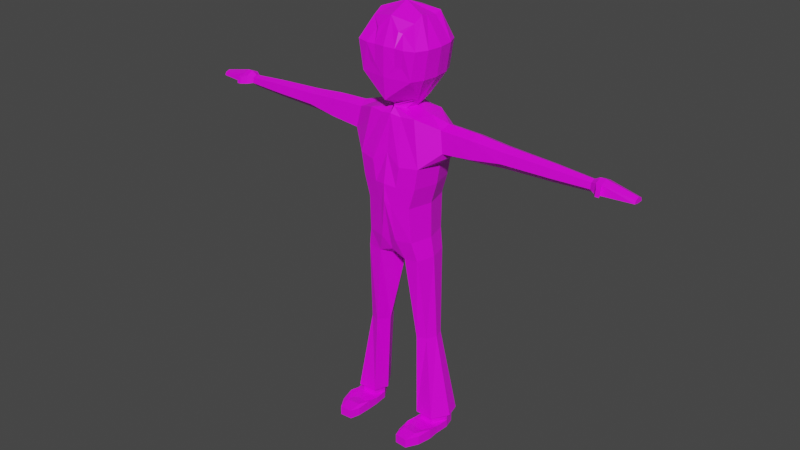 # Source: Boy.blend  (saved by Blender 2.90.8; exported with 4.5.12 LTS)
import bpy
from mathutils import Matrix  # noqa: F401  (used for matrix-valued properties, if any)

bpy.ops.wm.read_factory_settings(use_empty=True)
scene = bpy.context.scene
scene.name = 'Scene'

# ---- collections
col_collection = bpy.data.collections.new('Collection'); scene.collection.children.link(col_collection)

# ---- images (referenced by path relative to the original .blend; pixels are not part of the script)
import os
ASSET_DIR = os.environ.get("B2B_ASSET_DIR", "")  # directory of the original .blend (textures are referenced by path, not embedded)
HERE = os.path.dirname(os.path.abspath(__file__))  # packed textures are extracted next to this script under _unpacked/

def load_image(name, relpath, width, height, colorspace="sRGB"):
    """Load a texture the original file referenced (path relative to the .blend, or extracted next to this script)."""
    p = next((c for c in (os.path.join(HERE, relpath), os.path.join(ASSET_DIR, relpath)) if relpath and os.path.exists(c)), "")
    if p:
        img = bpy.data.images.load(p, check_existing=True)
        img.name = name
    else:  # same state as the original file: an image datablock whose file is absent (Cycles renders it pink)
        img = bpy.data.images.new(name, width, height)
        img.source = "FILE"
        img.filepath = "//" + (relpath or name)
    img.colorspace_settings.name = colorspace
    return img
img_lowpolypalette_png = load_image('lowpolyPalette.png', 'lowpolyPalette.png', 1024, 1024, 'sRGB')

# ---- materials (node trees are filled in below, after node groups)
mat_material = bpy.data.materials.new('Material')
mat_material.alpha_threshold = 0.0
mat_material.use_transparent_shadow = False
mat_material.line_color = (0.0, 0.0, 0.0, 1.0)

# ---- material node trees
mat_material.use_nodes = True; mat_material.node_tree.nodes.clear()
_N = mat_material.node_tree.nodes; _L = mat_material.node_tree.links
n0 = _N.new('ShaderNodeOutputMaterial'); n0.name = 'Material Output'; n0.location = (300, 300)
n1 = _N.new('ShaderNodeBsdfPrincipled'); n1.name = 'Principled BSDF'; n1.location = (10, 300)
n1.distribution = 'GGX'
n1.subsurface_method = 'BURLEY'
n1.inputs[2].default_value = 0.4
n1.inputs[3].default_value = 1.45
n1.inputs[27].default_value = (0.0, 0.0, 0.0, 1.0)
n1.inputs[28].default_value = 1.0
n2 = _N.new('ShaderNodeTexImage'); n2.name = 'Image Texture'; n2.location = (-297, 191)
n2.image = img_lowpolypalette_png
_L.new(n1.outputs[0], n0.inputs[0])
_L.new(n2.outputs[0], n1.inputs[0])
n0.is_active_output = True

# ---- world
world_world = bpy.data.worlds.new('World'); scene.world = world_world
world_world.use_nodes = True; world_world.node_tree.nodes.clear()
_N = world_world.node_tree.nodes; _L = world_world.node_tree.links
n0 = _N.new('ShaderNodeOutputWorld'); n0.name = 'World Output'; n0.location = (300, 300)
n1 = _N.new('ShaderNodeBackground'); n1.name = 'Background'; n1.location = (10, 300)
n1.inputs[0].default_value = (0.05088, 0.05088, 0.05088, 1.0)
_L.new(n1.outputs[0], n0.inputs[0])
n0.is_active_output = True
world_world.color = (0.05088, 0.05088, 0.05088)
world_world.use_sun_shadow = False
world_world.sun_shadow_jitter_overblur = 0.0

# ---- meshes
me_sphere = bpy.data.meshes.new('Sphere')
me_sphere.from_pydata([(0.0, 0.2722, 2.615), (0.0, 0.3026, 2.289), (0.0, 0.2491, 1.913), (0.01523, 0.1688, 3.017), (0.09339, 0.2014, 2.973), (0.1368, 0.2765, 2.572), (0.1057, 0.2765, 2.383), (0.04961, 0.279, 2.195), (0.07309, 0.2452, 1.874), (0.08658, 0.09747, 3.017), (0.222, 0.1756, 2.973), (0.2971, 0.219, 2.572), (0.266, 0.219, 2.383), (0.211, 0.2204, 2.195), (0.2202, 0.2009, 1.874), (0.1127, 1.575e-07, 3.017), (0.269, 1.642e-07, 2.973), (0.3558, 1.508e-07, 2.572), (0.3247, 1.41e-07, 2.383), (0.2701, 1.626e-07, 2.195), (0.274, 1.181e-07, 1.874), (0.08658, -0.09747, 3.017), (0.222, -0.1756, 2.973), (0.2971, -0.219, 2.572), (0.266, -0.219, 2.383), (0.211, -0.2204, 2.195), (0.2202, -0.2009, 1.874), (0.0, -0.1545, 3.029), (0.09339, -0.186, 2.962), (0.1368, -0.2611, 2.561), (0.1057, -0.2611, 2.373), (0.04961, -0.2636, 2.185), (0.07309, -0.2298, 1.863), (0.0, -0.1521, 3.057), (0.0, -0.2009, 2.978), (0.0, -0.2413, 2.659), (0.0, -0.2877, 2.39), (0.0, -0.287, 2.239), (0.0, -0.2265, 1.928), (0.321, 0.1124, 0.1426), (0.2426, 0.2446, 3.301), (0.0, 0.1343, 3.035), (0.0, 0.1949, 2.977), (0.0, 0.3057, 2.386), (0.0, 0.1879, 1.75), (0.1349, 0.1953, 1.7), (0.2609, 0.1721, 1.7), (0.307, 1.147e-07, 1.7), (0.2609, -0.1721, 1.7), (0.1349, -0.1799, 1.69), (0.0, -0.1832, 1.744), (0.0, 1.293e-07, 1.621), (0.4515, 0.1061, 0.1425), (0.4787, 0.004557, 0.1428), (0.4056, -0.122, 0.1424), (0.2735, -0.114, 0.1424), (0.2396, -0.0153, 0.1395), (0.3039, 0.1454, 0.1433), (0.4765, 0.1371, 0.1433), (0.5133, 6.252e-08, 0.1433), (0.4235, -0.1553, 0.1433), (0.25, -0.1448, 0.1433), (0.2042, -0.01107, 0.1399), (0.452, 0.1059, 0.07195), (0.2401, -0.01549, 0.06899), (0.4792, 0.004363, 0.07229), (0.406, -0.1222, 0.07188), (0.3215, 0.1122, 0.07207), (0.274, -0.1142, 0.07191), (0.4525, 0.1057, -0.002118), (0.2406, -0.0157, 8.423e-05), (0.4797, 0.004159, -0.001781), (0.4065, -0.1224, -0.002185), (0.322, 0.112, -0.002), (0.2744, -0.1144, -0.002156), (0.2298, -0.1487, 0.06927), (0.2303, -0.1489, 0.0003702), (0.3958, -0.2554, 0.07217), (0.4689, -0.1289, 0.07257), (0.2637, -0.2474, 0.0722), (0.3962, -0.2556, -0.001899), (0.4694, -0.1291, -0.001495), (0.2641, -0.2476, -0.00187), (0.2323, -0.2501, 0.09016), (0.2328, -0.2503, -0.0009042), (0.3983, -0.3568, 0.09398), (0.4714, -0.2302, 0.09452), (0.2662, -0.3487, 0.09402), (0.3987, -0.357, -0.003903), (0.4719, -0.2304, -0.00337), (0.2666, -0.349, -0.003864), (0.2406, -0.3769, 0.07698), (0.241, -0.377, -0.0009756), (0.3826, -0.4682, 0.08025), (0.4453, -0.3599, 0.08071), (0.2696, -0.4613, 0.08029), (0.3831, -0.4684, -0.003543), (0.4457, -0.36, -0.003086), (0.27, -0.4615, -0.00351), (0.1395, 0.0803, 3.109), (0.1843, 0.06178, 3.109), (0.1828, 1.42e-07, 3.109), (0.1684, -0.04636, 3.109), (0.1876, -0.0803, 3.109), (0.0, -0.2658, 3.109), (0.2846, 0.2446, 3.553), (0.0, 0.1266, 3.109), (0.2909, 0.1412, 3.301), (0.3086, 1.401e-07, 3.301), (0.2909, -0.1412, 3.301), (0.1579, -0.258, 3.402), (0.0, -0.2824, 3.301), (0.2048, 9.916e-08, 3.774), (0.0, 0.2824, 3.301), (0.3329, 0.1412, 3.553), (0.3506, 1.266e-07, 3.553), (0.3329, -0.1412, 3.553), (0.1837, -0.2684, 3.548), (0.0, -0.2824, 3.553), (0.4176, 0.08188, 2.902), (0.0, 0.2824, 3.553), (0.2039, 0.1061, 3.758), (0.2013, 0.1719, 3.779), (0.2039, -0.06502, 3.789), (0.131, -0.2042, 3.659), (0.0, -0.1866, 3.779), (0.0, 6.022e-08, 3.862), (0.0, 0.1866, 3.794), (0.4526, 0.1021, 2.715), (0.4411, 1.659e-07, 2.937), (0.4965, 1.574e-07, 2.681), (0.4176, -0.08188, 2.902), (0.4526, -0.1021, 2.715), (1.0, 0.06909, 2.871), (0.9994, 0.08616, 2.763), (1.0, 1.64e-07, 2.9), (0.9999, 1.583e-07, 2.708), (1.0, -0.06909, 2.871), (0.9994, -0.08615, 2.779), (0.1765, -0.004162, 0.8955), (0.2426, 0.1239, 0.9188), (0.3267, 0.08611, 0.9188), (0.2274, -0.1258, 0.9188), (0.3118, -0.09331, 0.9188), (0.3501, -0.001041, 0.9188), (1.763, 0.04126, 2.833), (1.762, 0.05052, 2.774), (1.763, 0.003757, 2.744), (1.763, 0.003757, 2.849), (1.763, -0.03375, 2.833), (1.762, -0.04301, 2.783), (1.813, 0.064, 2.851), (1.812, 0.07888, 2.777), (1.813, 0.003753, 2.767), (1.813, 0.003753, 2.876), (1.813, -0.05649, 2.851), (1.812, -0.07137, 2.771), (1.862, 0.06399, 2.851), (1.861, 0.07887, 2.777), (1.861, 0.003748, 2.767), (1.862, 0.003748, 2.876), (1.862, -0.0565, 2.851), (1.861, -0.07138, 2.771), (2.13, 0.0432, 2.8), (2.13, 0.05294, 2.77), (2.13, 0.003733, 2.767), (2.13, 0.003733, 2.817), (2.13, -0.03573, 2.802), (2.13, -0.04548, 2.776), (1.848, -0.1134, 2.834), (1.848, -0.1237, 2.779), (1.882, -0.1134, 2.834), (1.882, -0.1237, 2.779), (0.2426, -0.2446, 3.301), (0.09986, -0.2673, 3.549), (0.1001, -0.2693, 3.402), (0.2846, -0.2446, 3.553), (0.1007, -0.221, 3.671), (0.2013, -0.1514, 3.738), (0.7502, 1.573e-07, 2.685), (0.7262, -0.1015, 2.742), (0.7206, 1.65e-07, 2.927), (0.7078, 0.08142, 2.892), (0.7262, 0.1015, 2.734), (0.7078, -0.08142, 2.892), (1.426, -2.94e-05, 2.724), (1.426, -0.06836, 2.781), (1.427, -2.94e-05, 2.877), (1.426, 0.05477, 2.854), (1.426, 0.0683, 2.768), (1.426, -0.05483, 2.854)], [], [(1, 43, 6, 7), (0, 42, 4, 5), (15, 9, 100, 101), (2, 1, 7, 8), (43, 0, 5, 6), (42, 41, 3, 4), (4, 3, 9, 10), (26, 32, 49, 48), (7, 6, 12, 13), (5, 4, 10, 11), (33, 27, 103, 104), (8, 7, 13, 14), (6, 5, 11, 12), (13, 12, 18, 19), (23, 17, 130, 132), (27, 21, 102, 103), (14, 13, 19, 20), (12, 11, 17, 18), (10, 9, 15, 16), (19, 18, 24, 25), (10, 16, 129, 119), (21, 15, 101, 102), (20, 19, 25, 26), (18, 17, 23, 24), (16, 15, 21, 22), (20, 26, 48, 47), (3, 41, 106, 99), (26, 25, 31, 32), (24, 23, 29, 30), (22, 21, 27, 28), (25, 24, 30, 31), (23, 22, 28, 29), (32, 31, 37, 38), (30, 29, 35, 36), (28, 27, 33, 34), (31, 30, 36, 37), (29, 28, 34, 35), (9, 3, 99, 100), (2, 8, 45, 44), (8, 14, 46, 45), (32, 38, 50, 49), (14, 20, 47, 46), (51, 44, 45), (139, 140, 57, 62), (143, 142, 61, 60), (142, 139, 62, 61), (140, 141, 58, 57), (51, 49, 50), (55, 56, 64, 68), (39, 52, 63, 67), (53, 54, 66, 65), (56, 39, 67, 64), (141, 144, 59, 58), (144, 143, 60, 59), (52, 39, 57, 58), (53, 52, 58, 59), (54, 53, 59, 60), (55, 54, 60, 61), (39, 56, 62, 57), (56, 55, 61, 62), (63, 65, 71, 69), (72, 71, 81, 80), (68, 64, 75, 79), (67, 63, 69, 73), (54, 55, 68, 66), (52, 53, 65, 63), (70, 73, 69), (70, 69, 71), (70, 71, 72), (70, 72, 74), (64, 67, 73, 70), (71, 65, 78, 81), (80, 81, 89, 88), (76, 82, 90, 84), (78, 77, 85, 86), (66, 68, 79, 77), (64, 70, 76, 75), (70, 74, 82, 76), (74, 72, 80, 82), (65, 66, 77, 78), (86, 85, 93, 94), (87, 83, 91, 95), (90, 88, 96, 98), (77, 79, 87, 85), (75, 76, 84, 83), (81, 78, 86, 89), (82, 80, 88, 90), (79, 75, 83, 87), (93, 95, 98, 96), (95, 91, 92, 98), (94, 93, 96, 97), (84, 90, 98, 92), (88, 89, 97, 96), (85, 87, 95, 93), (83, 84, 92, 91), (89, 86, 94, 97), (101, 100, 107, 108), (103, 102, 109, 173), (99, 106, 113, 40), (100, 99, 40, 107), (102, 101, 108, 109), (104, 103, 173, 111), (108, 107, 114, 115), (173, 109, 116, 176), (40, 113, 120, 105), (107, 40, 105, 114), (109, 108, 115, 116), (175, 110, 117, 174), (114, 105, 122, 121), (115, 114, 121, 112), (176, 116, 123, 178), (105, 120, 127, 122), (116, 115, 112, 123), (174, 117, 124, 177), (127, 126, 122), (122, 126, 121), (121, 126, 112), (112, 126, 123), (123, 126, 178), (178, 126, 125), (182, 181, 135, 133), (180, 179, 136, 138), (11, 10, 119, 128), (22, 23, 132, 131), (16, 22, 131, 129), (17, 11, 128, 130), (183, 182, 133, 134), (181, 184, 137, 135), (184, 180, 138, 137), (179, 183, 134, 136), (186, 185, 147, 150), (47, 48, 143, 144), (46, 47, 144, 141), (45, 46, 141, 140), (49, 51, 139, 142), (48, 49, 142, 143), (51, 45, 140, 139), (148, 149, 155, 154), (188, 187, 148, 145), (189, 188, 145, 146), (187, 190, 149, 148), (190, 186, 150, 149), (185, 189, 146, 147), (156, 153, 159, 162), (149, 150, 156, 155), (147, 146, 152, 153), (150, 147, 153, 156), (145, 148, 154, 151), (146, 145, 151, 152), (160, 161, 167, 166), (151, 154, 160, 157), (152, 151, 157, 158), (154, 155, 161, 160), (156, 162, 172, 170), (153, 152, 158, 159), (164, 163, 166, 167, 168, 165), (161, 162, 168, 167), (159, 158, 164, 165), (162, 159, 165, 168), (157, 160, 166, 163), (158, 157, 163, 164), (169, 170, 172, 171), (162, 161, 171, 172), (155, 156, 170, 169), (161, 155, 169, 171), (110, 175, 111, 173), (175, 174, 118, 111), (117, 110, 173, 176), (174, 177, 125, 118), (124, 117, 176, 178), (177, 124, 178, 125), (130, 128, 183, 179), (131, 132, 180, 184), (129, 131, 184, 181), (128, 119, 182, 183), (132, 130, 179, 180), (119, 129, 181, 182), (136, 134, 189, 185), (137, 138, 186, 190), (135, 137, 190, 187), (134, 133, 188, 189), (133, 135, 187, 188), (138, 136, 185, 186)])
_uv = me_sphere.uv_layers.new(name='UVMap')
_uv.uv.foreach_set('vector', [0.6995, 0.3099, 0.6995, 0.3106, 0.6992, 0.3106, 0.6992, 0.3099, 0.6995, 0.3112, 0.6995, 0.3118, 0.6992, 0.3118, 0.6992, 0.3112, 0.3202, 0.4365, 0.3205, 0.4365, 0.3207, 0.4365, 0.3202, 0.4365, 0.6995, 0.3093, 0.6995, 0.3099, 0.6992, 0.3099, 0.6992, 0.3093, 0.6995, 0.3106, 0.6995, 0.3112, 0.6992, 0.3112, 0.6992, 0.3106, 0.6933, 0.3118, 0.6933, 0.3124, 0.693, 0.3124, 0.693, 0.3118, 0.693, 0.3118, 0.693, 0.3124, 0.6926, 0.3124, 0.6926, 0.3118, 0.05938, 0.1729, 0.05901, 0.1729, 0.05901, 0.1729, 0.05938, 0.1729, 0.6992, 0.3099, 0.6992, 0.3106, 0.6988, 0.3106, 0.6988, 0.3099, 0.6992, 0.3112, 0.6992, 0.3118, 0.6988, 0.3118, 0.6988, 0.3112, 0.3191, 0.4365, 0.3194, 0.4365, 0.3194, 0.4365, 0.3191, 0.4365, 0.6992, 0.3093, 0.6992, 0.3099, 0.6988, 0.3099, 0.6988, 0.3093, 0.6992, 0.3106, 0.6992, 0.3112, 0.6988, 0.3112, 0.6988, 0.3106, 0.6988, 0.3099, 0.6988, 0.3106, 0.6984, 0.3106, 0.6984, 0.3099, 0.6981, 0.3112, 0.6984, 0.3112, 0.6984, 0.3112, 0.6981, 0.3112, 0.3194, 0.4365, 0.3198, 0.4365, 0.3198, 0.4365, 0.3194, 0.4365, 0.6988, 0.3093, 0.6988, 0.3099, 0.6984, 0.3099, 0.6984, 0.3093, 0.6988, 0.3106, 0.6988, 0.3112, 0.6984, 0.3112, 0.6984, 0.3106, 0.6926, 0.3118, 0.6926, 0.3124, 0.6922, 0.3124, 0.6922, 0.3118, 0.6984, 0.3099, 0.6984, 0.3106, 0.6981, 0.3106, 0.6981, 0.3099, 0.6988, 0.3118, 0.6984, 0.3118, 0.6984, 0.3118, 0.6988, 0.3118, 0.3198, 0.4365, 0.3202, 0.4365, 0.3202, 0.4365, 0.3198, 0.4365, 0.6984, 0.3093, 0.6984, 0.3099, 0.6981, 0.3099, 0.6981, 0.3093, 0.6984, 0.3106, 0.6984, 0.3112, 0.6981, 0.3112, 0.6981, 0.3106, 0.6922, 0.3118, 0.6922, 0.3124, 0.6919, 0.3124, 0.6919, 0.3118, 0.05974, 0.1729, 0.05938, 0.1729, 0.05938, 0.1729, 0.05974, 0.1729, 0.3209, 0.4365, 0.3213, 0.4365, 0.3213, 0.4365, 0.3209, 0.4365, 0.6981, 0.3093, 0.6981, 0.3099, 0.6977, 0.3099, 0.6977, 0.3093, 0.6981, 0.3106, 0.6981, 0.3112, 0.6977, 0.3112, 0.6977, 0.3106, 0.6919, 0.3118, 0.6919, 0.3124, 0.6915, 0.3124, 0.6915, 0.3118, 0.6981, 0.3099, 0.6981, 0.3106, 0.6977, 0.3106, 0.6977, 0.3099, 0.6981, 0.3112, 0.6981, 0.3118, 0.6977, 0.3118, 0.6977, 0.3112, 0.6977, 0.3093, 0.6977, 0.3099, 0.6973, 0.3099, 0.6973, 0.3093, 0.6977, 0.3106, 0.6977, 0.3112, 0.6973, 0.3112, 0.6973, 0.3106, 0.6915, 0.3118, 0.6915, 0.3124, 0.6911, 0.3124, 0.6911, 0.3118, 0.6977, 0.3099, 0.6977, 0.3106, 0.6973, 0.3106, 0.6973, 0.3099, 0.6977, 0.3112, 0.6977, 0.3118, 0.6973, 0.3118, 0.6973, 0.3112, 0.3205, 0.4365, 0.3209, 0.4365, 0.3209, 0.4365, 0.3207, 0.4365, 0.06084, 0.1729, 0.06048, 0.1729, 0.06048, 0.1729, 0.06084, 0.1729, 0.06048, 0.1729, 0.06011, 0.1729, 0.06011, 0.1729, 0.06048, 0.1729, 0.05901, 0.1729, 0.05865, 0.1729, 0.05865, 0.1729, 0.05901, 0.1729, 0.06011, 0.1729, 0.05974, 0.1729, 0.05974, 0.1729, 0.06011, 0.1729, 0.06066, 0.1723, 0.06084, 0.1729, 0.06048, 0.1729, 0.05974, 0.1723, 0.06048, 0.1729, 0.06048, 0.1729, 0.06066, 0.1723, 0.05938, 0.1729, 0.05901, 0.1729, 0.05901, 0.1729, 0.05938, 0.1729, 0.05901, 0.1729, 0.05974, 0.1723, 0.05883, 0.1723, 0.05901, 0.1729, 0.06048, 0.1729, 0.06011, 0.1729, 0.06011, 0.1729, 0.06048, 0.1729, 0.05883, 0.1723, 0.05901, 0.1729, 0.05865, 0.1729, 0.05913, 0.8052, 0.05927, 0.8048, 0.05927, 0.8048, 0.05913, 0.8052, 0.06036, 0.8052, 0.06005, 0.8053, 0.06005, 0.8053, 0.06036, 0.8052, 0.05974, 0.8053, 0.05941, 0.8052, 0.05941, 0.8052, 0.05974, 0.8053, 0.05927, 0.8048, 0.06036, 0.8052, 0.06036, 0.8052, 0.05927, 0.8048, 0.06011, 0.1729, 0.05974, 0.1729, 0.05974, 0.1729, 0.06011, 0.1729, 0.05974, 0.1729, 0.05938, 0.1729, 0.05938, 0.1729, 0.05974, 0.1729, 0.3205, 0.4333, 0.3208, 0.4332, 0.3209, 0.4333, 0.3205, 0.4333, 0.3202, 0.4332, 0.3205, 0.4333, 0.3205, 0.4333, 0.3202, 0.4333, 0.3198, 0.4332, 0.3202, 0.4332, 0.3202, 0.4333, 0.3198, 0.4333, 0.3196, 0.4332, 0.3198, 0.4332, 0.3198, 0.4333, 0.3194, 0.4333, 0.3208, 0.4332, 0.3197, 0.4327, 0.3207, 0.4327, 0.3209, 0.4333, 0.3197, 0.4327, 0.3196, 0.4332, 0.3194, 0.4333, 0.3196, 0.4327, 0.06005, 0.8053, 0.05974, 0.8053, 0.05974, 0.8053, 0.06005, 0.8053, 0.05941, 0.8052, 0.05974, 0.8053, 0.05974, 0.8053, 0.05941, 0.8052, 0.05913, 0.8052, 0.05927, 0.8048, 0.05927, 0.8048, 0.05913, 0.8052, 0.06036, 0.8052, 0.06005, 0.8053, 0.06005, 0.8053, 0.06036, 0.8052, 0.05941, 0.8052, 0.05913, 0.8052, 0.05913, 0.8052, 0.05941, 0.8052, 0.06005, 0.8053, 0.05974, 0.8053, 0.05974, 0.8053, 0.06005, 0.8053, 0.05927, 0.8048, 0.06036, 0.8052, 0.06005, 0.8053, 0.05927, 0.8048, 0.06005, 0.8053, 0.05974, 0.8053, 0.05927, 0.8048, 0.05974, 0.8053, 0.05941, 0.8052, 0.05927, 0.8048, 0.05941, 0.8052, 0.05913, 0.8052, 0.05927, 0.8048, 0.06036, 0.8052, 0.06036, 0.8052, 0.05927, 0.8048, 0.05974, 0.8053, 0.05974, 0.8053, 0.05974, 0.8053, 0.05974, 0.8053, 0.05941, 0.8052, 0.05974, 0.8053, 0.05974, 0.8053, 0.05941, 0.8052, 0.05927, 0.8048, 0.05913, 0.8052, 0.05913, 0.8052, 0.05927, 0.8048, 0.05974, 0.8053, 0.05941, 0.8052, 0.05941, 0.8052, 0.05974, 0.8053, 0.05941, 0.8052, 0.05913, 0.8052, 0.05913, 0.8052, 0.05941, 0.8052, 0.05927, 0.8048, 0.05927, 0.8048, 0.05927, 0.8048, 0.05927, 0.8048, 0.05927, 0.8048, 0.05913, 0.8052, 0.05913, 0.8052, 0.05927, 0.8048, 0.05913, 0.8052, 0.05941, 0.8052, 0.05941, 0.8052, 0.05913, 0.8052, 0.05974, 0.8053, 0.05941, 0.8052, 0.05941, 0.8052, 0.05974, 0.8053, 0.05974, 0.8053, 0.05941, 0.8052, 0.05941, 0.8052, 0.05974, 0.8053, 0.05913, 0.8052, 0.05927, 0.8048, 0.05927, 0.8048, 0.05913, 0.8052, 0.05913, 0.8052, 0.05941, 0.8052, 0.05941, 0.8052, 0.05913, 0.8052, 0.05941, 0.8052, 0.05913, 0.8052, 0.05913, 0.8052, 0.05941, 0.8052, 0.05927, 0.8048, 0.05927, 0.8048, 0.05927, 0.8048, 0.05927, 0.8048, 0.05974, 0.8053, 0.05974, 0.8053, 0.05974, 0.8053, 0.05974, 0.8053, 0.05913, 0.8052, 0.05941, 0.8052, 0.05941, 0.8052, 0.05913, 0.8052, 0.05913, 0.8052, 0.05927, 0.8048, 0.05927, 0.8048, 0.05913, 0.8052, 0.05941, 0.8052, 0.05913, 0.8052, 0.05913, 0.8052, 0.05941, 0.8052, 0.05913, 0.8052, 0.05927, 0.8048, 0.05927, 0.8048, 0.05913, 0.8052, 0.05974, 0.8053, 0.05941, 0.8052, 0.05941, 0.8052, 0.05974, 0.8053, 0.05927, 0.8048, 0.05913, 0.8052, 0.05913, 0.8052, 0.05927, 0.8048, 0.05941, 0.8052, 0.05974, 0.8053, 0.05974, 0.8053, 0.05941, 0.8052, 0.05941, 0.8052, 0.05913, 0.8052, 0.05913, 0.8052, 0.05941, 0.8052, 0.05927, 0.8048, 0.05927, 0.8048, 0.05927, 0.8048, 0.05927, 0.8048, 0.05974, 0.8053, 0.05974, 0.8053, 0.05974, 0.8053, 0.05974, 0.8053, 0.8162, 0.6783, 0.8168, 0.6783, 0.8166, 0.6783, 0.8162, 0.6783, 0.3194, 0.4365, 0.3198, 0.4365, 0.3198, 0.4365, 0.3194, 0.4365, 0.817, 0.6783, 0.8173, 0.6783, 0.8173, 0.6783, 0.817, 0.6783, 0.8168, 0.6783, 0.817, 0.6783, 0.817, 0.6783, 0.8166, 0.6783, 0.8159, 0.6783, 0.8162, 0.6783, 0.8162, 0.6783, 0.8159, 0.6783, 0.3191, 0.4365, 0.3194, 0.4365, 0.3194, 0.4365, 0.3191, 0.4365, 0.8162, 0.6783, 0.8166, 0.6783, 0.8166, 0.6783, 0.8162, 0.6783, 0.3194, 0.4365, 0.3198, 0.4365, 0.3198, 0.4365, 0.3194, 0.4365, 0.817, 0.6783, 0.8173, 0.6783, 0.8173, 0.6783, 0.817, 0.6783, 0.8166, 0.6783, 0.817, 0.6783, 0.817, 0.6783, 0.8166, 0.6783, 0.3198, 0.4365, 0.3202, 0.4365, 0.3202, 0.4365, 0.3198, 0.4365, 0.07119, 0.8085, 0.07127, 0.8085, 0.07128, 0.8085, 0.07118, 0.8085, 0.8166, 0.6783, 0.817, 0.6783, 0.817, 0.6783, 0.8166, 0.6783, 0.8162, 0.6783, 0.8166, 0.6783, 0.8166, 0.6783, 0.8162, 0.6783, 0.3194, 0.4365, 0.3198, 0.4365, 0.3198, 0.4365, 0.3194, 0.4365, 0.817, 0.6783, 0.8173, 0.6783, 0.8173, 0.6783, 0.817, 0.6783, 0.8159, 0.6783, 0.8162, 0.6783, 0.8162, 0.6783, 0.8159, 0.6783, 0.07118, 0.8085, 0.07128, 0.8085, 0.07125, 0.8085, 0.0712, 0.8085, 0.8173, 0.6783, 0.8172, 0.6789, 0.817, 0.6783, 0.817, 0.6783, 0.8168, 0.6789, 0.8166, 0.6783, 0.8166, 0.6783, 0.8164, 0.6789, 0.8162, 0.6783, 0.8162, 0.6783, 0.8161, 0.6789, 0.8159, 0.6783, 0.8159, 0.6783, 0.8157, 0.6789, 0.8155, 0.6783, 0.8155, 0.6783, 0.8153, 0.6789, 0.8151, 0.6783, 0.6988, 0.3118, 0.6984, 0.3118, 0.6984, 0.3118, 0.6988, 0.3118, 0.6981, 0.3112, 0.6984, 0.3112, 0.6984, 0.3112, 0.6981, 0.3112, 0.6988, 0.3112, 0.6988, 0.3118, 0.6988, 0.3118, 0.6988, 0.3112, 0.6981, 0.3118, 0.6981, 0.3112, 0.6981, 0.3112, 0.6981, 0.3118, 0.6984, 0.3118, 0.6981, 0.3118, 0.6981, 0.3118, 0.6984, 0.3118, 0.6984, 0.3112, 0.6988, 0.3112, 0.6988, 0.3112, 0.6984, 0.3112, 0.6988, 0.3112, 0.6988, 0.3118, 0.6988, 0.3118, 0.6988, 0.3112, 0.6984, 0.3118, 0.6981, 0.3118, 0.6981, 0.3118, 0.6984, 0.3118, 0.6981, 0.3118, 0.6981, 0.3112, 0.6981, 0.3112, 0.6981, 0.3118, 0.6984, 0.3112, 0.6988, 0.3112, 0.6988, 0.3112, 0.6984, 0.3112, 0.3198, 0.4352, 0.3202, 0.4352, 0.3202, 0.4352, 0.3198, 0.4352, 0.05974, 0.1729, 0.05938, 0.1729, 0.05938, 0.1729, 0.05974, 0.1729, 0.06011, 0.1729, 0.05974, 0.1729, 0.05974, 0.1729, 0.06011, 0.1729, 0.06048, 0.1729, 0.06011, 0.1729, 0.06011, 0.1729, 0.06048, 0.1729, 0.05901, 0.1729, 0.05883, 0.1723, 0.05974, 0.1723, 0.05901, 0.1729, 0.05938, 0.1729, 0.05901, 0.1729, 0.05901, 0.1729, 0.05938, 0.1729, 0.06066, 0.1723, 0.06048, 0.1729, 0.06048, 0.1729, 0.05974, 0.1723, 0.3202, 0.4358, 0.3198, 0.4358, 0.3198, 0.4358, 0.3202, 0.4358, 0.3205, 0.4358, 0.3202, 0.4358, 0.3202, 0.4358, 0.3205, 0.4358, 0.3205, 0.4352, 0.3205, 0.4358, 0.3205, 0.4358, 0.3205, 0.4352, 0.3202, 0.4358, 0.3198, 0.4358, 0.3198, 0.4358, 0.3202, 0.4358, 0.3198, 0.4358, 0.3198, 0.4352, 0.3198, 0.4352, 0.3198, 0.4358, 0.3202, 0.4352, 0.3205, 0.4352, 0.3205, 0.4352, 0.3202, 0.4352, 0.3198, 0.4352, 0.3202, 0.4352, 0.3202, 0.4352, 0.3198, 0.4352, 0.3198, 0.4358, 0.3198, 0.4352, 0.3198, 0.4352, 0.3198, 0.4358, 0.3202, 0.4352, 0.3205, 0.4352, 0.3205, 0.4352, 0.3202, 0.4352, 0.3198, 0.4352, 0.3202, 0.4352, 0.3202, 0.4352, 0.3198, 0.4352, 0.3205, 0.4358, 0.3202, 0.4358, 0.3202, 0.4358, 0.3205, 0.4358, 0.3205, 0.4352, 0.3205, 0.4358, 0.3205, 0.4358, 0.3205, 0.4352, 0.3202, 0.4358, 0.3198, 0.4358, 0.3198, 0.4358, 0.3202, 0.4358, 0.3205, 0.4358, 0.3202, 0.4358, 0.3202, 0.4358, 0.3205, 0.4358, 0.3205, 0.4352, 0.3205, 0.4358, 0.3205, 0.4358, 0.3205, 0.4352, 0.3202, 0.4358, 0.3198, 0.4358, 0.3198, 0.4358, 0.3202, 0.4358, 0.3198, 0.4352, 0.3198, 0.4352, 0.3198, 0.4352, 0.3198, 0.4352, 0.3202, 0.4352, 0.3205, 0.4352, 0.3205, 0.4352, 0.3202, 0.4352, 0.3205, 0.4352, 0.3205, 0.4358, 0.3202, 0.4358, 0.3198, 0.4358, 0.3198, 0.4352, 0.3202, 0.4352, 0.3198, 0.4358, 0.3198, 0.4352, 0.3198, 0.4352, 0.3198, 0.4358, 0.3202, 0.4352, 0.3205, 0.4352, 0.3205, 0.4352, 0.3202, 0.4352, 0.3198, 0.4352, 0.3202, 0.4352, 0.3202, 0.4352, 0.3198, 0.4352, 0.3205, 0.4358, 0.3202, 0.4358, 0.3202, 0.4358, 0.3205, 0.4358, 0.3205, 0.4352, 0.3205, 0.4358, 0.3205, 0.4358, 0.3205, 0.4352, 0.3198, 0.4358, 0.3198, 0.4352, 0.3198, 0.4352, 0.3198, 0.4358, 0.3198, 0.4352, 0.3198, 0.4358, 0.3198, 0.4358, 0.3198, 0.4352, 0.3198, 0.4358, 0.3198, 0.4352, 0.3198, 0.4352, 0.3198, 0.4358, 0.3198, 0.4358, 0.3198, 0.4358, 0.3198, 0.4358, 0.3198, 0.4358, 0.3193, 0.4365, 0.3192, 0.4365, 0.3191, 0.4365, 0.3194, 0.4365, 0.3192, 0.4365, 0.3192, 0.4365, 0.3191, 0.4365, 0.3191, 0.4365, 0.3193, 0.4365, 0.3193, 0.4365, 0.3194, 0.4365, 0.3194, 0.4365, 0.3192, 0.4365, 0.3192, 0.4365, 0.3191, 0.4365, 0.3191, 0.4365, 0.3193, 0.4365, 0.3193, 0.4365, 0.3194, 0.4365, 0.3194, 0.4365, 0.3192, 0.4365, 0.3193, 0.4365, 0.3194, 0.4365, 0.3191, 0.4365, 0.6984, 0.3112, 0.6988, 0.3112, 0.6988, 0.3112, 0.6984, 0.3112, 0.6981, 0.3118, 0.6981, 0.3112, 0.6981, 0.3112, 0.6981, 0.3118, 0.6984, 0.3118, 0.6981, 0.3118, 0.6981, 0.3118, 0.6984, 0.3118, 0.6988, 0.3112, 0.6988, 0.3118, 0.6988, 0.3118, 0.6988, 0.3112, 0.6981, 0.3112, 0.6984, 0.3112, 0.6984, 0.3112, 0.6981, 0.3112, 0.6988, 0.3118, 0.6984, 0.3118, 0.6984, 0.3118, 0.6988, 0.3118, 0.3202, 0.4352, 0.3205, 0.4352, 0.3205, 0.4352, 0.3202, 0.4352, 0.3198, 0.4358, 0.3198, 0.4352, 0.3198, 0.4352, 0.3198, 0.4358, 0.3202, 0.4358, 0.3198, 0.4358, 0.3198, 0.4358, 0.3202, 0.4358, 0.3205, 0.4352, 0.3205, 0.4358, 0.3205, 0.4358, 0.3205, 0.4352, 0.3205, 0.4358, 0.3202, 0.4358, 0.3202, 0.4358, 0.3205, 0.4358, 0.3198, 0.4352, 0.3202, 0.4352, 0.3202, 0.4352, 0.3198, 0.4352])
me_sphere.materials.append(mat_material)
me_sphere.use_remesh_fix_poles = True
me_sphere.use_remesh_preserve_attributes = False
me_sphere.use_mirror_vertex_groups = False
me_sphere.update()
arm_armature_001 = bpy.data.armatures.new('Armature.001')  # bones are not reproduced

# ---- objects
ob_boy = bpy.data.objects.new('Boy', me_sphere)
ob_armature = bpy.data.objects.new('Armature', arm_armature_001)

# ---- transforms, parenting, visibility, modifiers, constraints
ob_boy.parent = ob_armature
ob_boy.location = (0.0, 0.0, 0.0)
ob_boy.lineart.crease_threshold = 0.0
_vg = ob_boy.vertex_groups.new(name='Pelvis')
for _i, _w in zip([2, 7, 8, 13, 14, 19, 20, 25, 26, 30, 31, 32, 36, 37, 38, 44, 45, 46, 48, 49, 50, 51], [0.9464, 0.00813, 0.7842, 0.0638, 0.5544, 0.01245, 0.096, 0.05668, 0.1674, 0.0253, 0.136, 0.5422, 0.0503, 0.1133, 0.4821, 0.7024, 0.2416, 0.09435, 0.05704, 0.1786, 0.6391, 0.8291]): _vg.add([_i], _w, 'REPLACE')
_vg = ob_boy.vertex_groups.new(name='Spine')
for _i, _w in zip([0, 1, 4, 5, 6, 7, 11, 12, 13, 14, 17, 18, 19, 20, 23, 24, 25, 26, 28, 29, 30, 31, 32, 34, 35, 36, 37, 38, 42, 43, 128, 130, 132], [0.2986, 1.195, 0.01351, 0.4739, 0.8725, 0.8767, 0.446, 0.7882, 0.8217, 0.08208, 0.2796, 0.7322, 0.8058, 0.08098, 0.3215, 0.7276, 0.7728, 0.1226, 0.04451, 0.5618, 0.7803, 0.7145, 0.145, 0.06256, 0.3126, 0.7386, 0.7368, 0.2794, 0.02298, 0.9292, 0.05531, 0.01449, 0.02203]): _vg.add([_i], _w, 'REPLACE')
_vg = ob_boy.vertex_groups.new(name='Chest')
for _i, _w in zip([0, 1, 3, 4, 5, 6, 7, 9, 10, 11, 12, 13, 17, 18, 19, 23, 24, 25, 28, 29, 30, 31, 34, 35, 36, 37, 41, 42, 43, 128, 130, 132], [0.5946, 0.1158, 0.1213, 0.1347, 0.4463, 0.1454, 0.05762, 0.01249, 0.04334, 0.3668, 0.1321, 0.03163, 0.36, 0.1237, 0.01458, 0.3766, 0.1221, 0.01889, 0.04062, 0.2243, 0.08155, 0.01756, 0.1078, 0.3529, 0.09543, 0.04327, 0.03307, 0.3429, 0.1677, 0.05318, 0.02786, 0.03479]): _vg.add([_i], _w, 'REPLACE')
_vg = ob_boy.vertex_groups.new(name='Neck')
for _i, _w in zip([21, 27, 28, 33, 34, 41, 102, 103, 104, 110, 111, 173, 175], [0.09097, 0.3517, 0.05525, 0.4123, 0.03672, 0.05618, 0.01367, 0.05428, 0.3561, 0.02202, 0.135, 0.02722, 0.05072]): _vg.add([_i], _w, 'REPLACE')
_vg = ob_boy.vertex_groups.new(name='Head')
for _i, _w in zip([3, 4, 9, 15, 21, 27, 28, 33, 40, 41, 99, 100, 101, 102, 103, 104, 105, 106, 107, 108, 109, 110, 111, 112, 113, 114, 115, 116, 117, 118, 120, 121, 122, 123, 124, 125, 126, 127, 173, 174, 175, 176, 177, 178], [0.2051, 0.01741, 0.1484, 0.07102, 0.1532, 0.2488, 0.005871, 0.4384, 0.9481, 0.434, 0.7651, 0.7966, 0.7723, 0.7521, 0.7987, 0.58, 0.9829, 0.7533, 0.9469, 0.9441, 0.942, 0.9476, 0.8368, 0.9963, 0.9283, 0.9838, 0.984, 0.9831, 0.9801, 0.9892, 0.9793, 0.9949, 0.9942, 0.9964, 0.9913, 0.9976, 0.9999, 0.9951, 0.932, 0.9825, 0.9337, 0.9813, 0.9918, 0.9938]): _vg.add([_i], _w, 'REPLACE')
_vg = ob_boy.vertex_groups.new(name='Shoulder.L')
for _i, _w in zip([0, 3, 4, 5, 6, 9, 10, 11, 12, 15, 16, 17, 18, 21, 22, 23, 24, 27, 28, 29, 30, 33, 34, 35, 36, 37, 40, 41, 42, 43, 99, 100, 101, 102, 103, 104, 106, 107, 108, 109, 111, 113, 119, 128, 129, 130, 131, 132, 173, 180, 181, 182, 183, 184], [0.114, 0.6173, 0.7966, 0.07934, 0.01261, 0.8047, 0.9074, 0.1491, 0.04836, 0.9127, 0.9871, 0.2025, 0.06737, 0.7253, 0.917, 0.2571, 0.08056, 0.3146, 0.7288, 0.1582, 0.0561, 0.1541, 0.507, 0.2151, 0.06188, 0.01081, 0.0405, 0.412, 0.6093, 0.01814, 0.2189, 0.1899, 0.211, 0.2146, 0.1475, 0.06574, 0.194, 0.04251, 0.04027, 0.02068, 0.007755, 0.05803, 0.9594, 0.7432, 0.9475, 0.3191, 0.9519, 0.7609, 0.00892, 0.02247, 0.005257, 0.02569, 0.01396, 0.03296]): _vg.add([_i], _w, 'REPLACE')
_vg = ob_boy.vertex_groups.new(name='UpperArm.L')
for _i, _w in zip([11, 17, 18, 119, 128, 129, 130, 131, 132, 133, 134, 135, 136, 137, 138, 179, 180, 181, 182, 183, 184], [0.01873, 0.1434, 0.02107, 0.008797, 0.1461, 0.04966, 0.6063, 0.0225, 0.1577, 0.9298, 0.5469, 0.9749, 0.5493, 0.9759, 0.9296, 0.9572, 0.9539, 0.9704, 0.9573, 0.9444, 0.9564]): _vg.add([_i], _w, 'REPLACE')
_vg = ob_boy.vertex_groups.new(name='LowerArm.L')
for _i, _w in zip([133, 134, 136, 138, 179, 185, 186, 187, 188, 189, 190], [0.0694, 0.4525, 0.4503, 0.06946, 0.007225, 0.9793, 0.9813, 0.988, 0.9862, 0.9818, 0.9858]): _vg.add([_i], _w, 'REPLACE')
_vg = ob_boy.vertex_groups.new(name='Hand.L')
for _i, _w in zip([145, 146, 147, 148, 149, 150, 151, 152, 153, 154, 155, 156, 157, 158, 159, 160, 161, 162, 163, 164, 165, 166, 167, 168, 169, 170, 171, 172], [0.9919, 0.9836, 0.9813, 0.996, 0.9938, 0.9874, 0.9983, 0.9963, 0.997, 0.9991, 0.9987, 0.9974, 0.9997, 0.9994, 0.9997, 0.9998, 0.9998, 0.9995, 1.0, 1.0, 1.0, 1.0, 1.0, 1.0, 0.9993, 0.9989, 0.9994, 0.9994]): _vg.add([_i], _w, 'REPLACE')
_vg = ob_boy.vertex_groups.new(name='Shoulder.R')
for _i, _w in zip([22, 27, 28, 34, 35, 41], [0.0003815, 0.04931, 0.09087, 0.2925, 0.08921, 0.0552]): _vg.add([_i], _w, 'REPLACE')
_vg = ob_boy.vertex_groups.new(name='UpperArm.R')
_vg = ob_boy.vertex_groups.new(name='LowerArm.R')
_vg = ob_boy.vertex_groups.new(name='Hand.R')
_vg = ob_boy.vertex_groups.new(name='UpperLeg.L')
for _i, _w in zip([2, 8, 13, 14, 18, 19, 20, 24, 25, 26, 30, 31, 32, 36, 37, 38, 44, 45, 46, 47, 48, 49, 50, 51, 139, 140, 141, 142, 143, 144], [0.1768, 0.2448, 0.0559, 0.3583, 0.01081, 0.1061, 0.8166, 0.01633, 0.1083, 0.7002, 0.01494, 0.08733, 0.3015, 0.01571, 0.06355, 0.2096, 0.3286, 0.7558, 0.8857, 0.9793, 0.9303, 0.8151, 0.3338, 0.1548, 0.1586, 0.687, 0.1361, 0.8097, 0.8176, 0.0774]): _vg.add([_i], _w, 'REPLACE')
_vg = ob_boy.vertex_groups.new(name='LowerLeg.L')
for _i, _w in zip([39, 52, 53, 54, 55, 56, 57, 58, 59, 60, 61, 62, 63, 64, 65, 66, 67, 68, 69, 70, 71, 73, 74, 75, 76, 78, 79, 81, 83, 84, 139, 140, 141, 142, 143, 144], [0.8244, 0.7187, 0.5799, 0.3804, 0.6253, 0.739, 0.8968, 0.7251, 0.5669, 0.3082, 0.7358, 0.8665, 0.5069, 0.3043, 0.1821, 0.05376, 0.5453, 0.2291, 0.4332, 0.1659, 0.1359, 0.4516, 0.08028, 0.1233, 0.07629, 0.04778, 0.04841, 0.003139, 0.0459, 0.01861, 0.8354, 0.3072, 0.8618, 0.1864, 0.1795, 0.9213]): _vg.add([_i], _w, 'REPLACE')
_vg = ob_boy.vertex_groups.new(name='Foot.L')
for _i, _w in zip([39, 52, 53, 54, 55, 56, 57, 58, 59, 60, 61, 62, 63, 64, 65, 66, 67, 68, 69, 70, 71, 72, 73, 74, 75, 76, 77, 78, 79, 80, 81, 82, 83, 84, 85, 86, 87, 88, 89, 90, 91, 92, 93, 94, 95, 96, 97, 98], [0.1703, 0.2814, 0.4174, 0.6119, 0.3623, 0.2565, 0.09338, 0.2768, 0.4288, 0.6794, 0.2439, 0.1283, 0.4929, 0.6937, 0.8172, 0.9454, 0.4536, 0.767, 0.5666, 0.8333, 0.8639, 0.9792, 0.5479, 0.9193, 0.8749, 0.923, 1.0, 0.9509, 0.95, 0.997, 0.9733, 0.9749, 0.9513, 0.9653, 1.0, 0.9808, 0.9863, 0.9997, 0.9923, 0.9951, 0.9904, 0.9904, 1.002, 0.9958, 0.9992, 1.0, 0.9988, 1.006]): _vg.add([_i], _w, 'REPLACE')
_vg = ob_boy.vertex_groups.new(name='UpperLeg.R')
_vg = ob_boy.vertex_groups.new(name='LowerLeg.R')
_vg = ob_boy.vertex_groups.new(name='Foot.R')
_m = ob_boy.modifiers.new('Mirror', 'MIRROR')
_m.use_clip = True
_m = ob_boy.modifiers.new('Armature', 'ARMATURE')
_m.object = ob_armature
ob_armature.location = (0.0, 0.0, 0.0)
ob_armature.show_in_front = True
ob_armature.lineart.crease_threshold = 0.0

# ---- collection membership
col_collection.objects.link(ob_boy)
col_collection.objects.link(ob_armature)

# ---- scene / render settings (as saved in the file)
scene.frame_start = 1; scene.frame_end = 250; scene.frame_set(1)
scene.render.engine = 'BLENDER_EEVEE_NEXT'
scene.cycles.use_denoising = False
scene.cycles.samples = 128
scene.cycles.sampling_pattern = 'TABULATED_SOBOL'
scene.cycles.use_adaptive_sampling = False
scene.cycles.use_light_tree = False
scene.view_settings.view_transform = 'Filmic'
bpy.context.view_layer.update()

# ---- added for rendering (the .blend has no active camera and no usable light): camera, sun
cam_auto = bpy.data.cameras.new('AutoCamera')
cam_auto.lens = 50.0
cam_auto.sensor_width = 36.0
cam_auto.clip_end = 1000.0
ob_auto_camera = bpy.data.objects.new('AutoCamera', cam_auto)
scene.collection.objects.link(ob_auto_camera)
ob_auto_camera.location = (5.37027, -6.52567, 6.22505)
ob_auto_camera.rotation_euler = (1.09748, -7.21219e-08, 0.694738)
scene.camera = ob_auto_camera
light_auto_sun = bpy.data.lights.new('AutoSun', 'SUN')
light_auto_sun.energy = 3.0
light_auto_sun.angle = 0.0523599
ob_auto_sun = bpy.data.objects.new('AutoSun', light_auto_sun)
scene.collection.objects.link(ob_auto_sun)
ob_auto_sun.rotation_euler = (0.872665, 0.174533, 0.523599)
bpy.context.view_layer.update()
